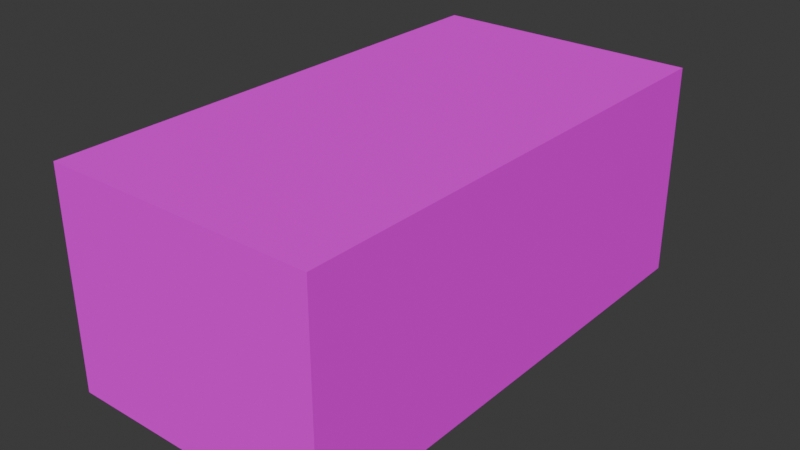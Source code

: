 # Source: start.blend  (saved by Blender 4.5.88; exported with 4.5.12 LTS)
import bpy
from mathutils import Matrix  # noqa: F401  (used for matrix-valued properties, if any)

bpy.ops.wm.read_factory_settings(use_empty=True)
scene = bpy.context.scene
scene.name = 'Scene'

# ---- collections
col_collection = bpy.data.collections.new('Collection'); scene.collection.children.link(col_collection)

# ---- images (referenced by path relative to the original .blend; pixels are not part of the script)
import os
ASSET_DIR = os.environ.get("B2B_ASSET_DIR", "")  # directory of the original .blend (textures are referenced by path, not embedded)
HERE = os.path.dirname(os.path.abspath(__file__))  # packed textures are extracted next to this script under _unpacked/

def load_image(name, relpath, width, height, colorspace="sRGB"):
    """Load a texture the original file referenced (path relative to the .blend, or extracted next to this script)."""
    p = next((c for c in (os.path.join(HERE, relpath), os.path.join(ASSET_DIR, relpath)) if relpath and os.path.exists(c)), "")
    if p:
        img = bpy.data.images.load(p, check_existing=True)
        img.name = name
    else:  # same state as the original file: an image datablock whose file is absent (Cycles renders it pink)
        img = bpy.data.images.new(name, width, height)
        img.source = "FILE"
        img.filepath = "//" + (relpath or name)
    img.colorspace_settings.name = colorspace
    return img
img_wall_png = load_image('wall.png', 'wall.png', 1024, 1024, 'sRGB')
img_door_png = load_image('door.png', 'door.png', 1024, 1024, 'sRGB')
img_ceiling_png = load_image('ceiling.png', 'ceiling.png', 1024, 1024, 'sRGB')
img_window_png = load_image('window.png', 'window.png', 1024, 1024, 'sRGB')
img_railing_png = load_image('railing.png', 'railing.png', 1024, 1024, 'sRGB')

# ---- materials (node trees are filled in below, after node groups)
mat_wall = bpy.data.materials.new('Wall')
mat_wall.use_backface_culling = True
mat_door = bpy.data.materials.new('Door')
mat_ceiling = bpy.data.materials.new('Ceiling')
mat_window = bpy.data.materials.new('Window')
mat_railing = bpy.data.materials.new('Railing')

# ---- material node trees
mat_wall.use_nodes = True; mat_wall.node_tree.nodes.clear()
_N = mat_wall.node_tree.nodes; _L = mat_wall.node_tree.links
n0 = _N.new('ShaderNodeBsdfPrincipled'); n0.name = 'Principled BSDF'; n0.location = (-200, 100)
n0.inputs[2].default_value = 1.0
n0.inputs[13].default_value = 0.0
n1 = _N.new('ShaderNodeOutputMaterial'); n1.name = 'Material Output'; n1.location = (200, 100)
n2 = _N.new('ShaderNodeTexImage'); n2.name = 'Image Texture'; n2.location = (-490, 80)
n2.image = img_wall_png
n2.interpolation = 'Closest'
_L.new(n0.outputs[0], n1.inputs[0])
_L.new(n2.outputs[0], n0.inputs[0])
n1.is_active_output = True
mat_door.use_nodes = True; mat_door.node_tree.nodes.clear()
_N = mat_door.node_tree.nodes; _L = mat_door.node_tree.links
n0 = _N.new('ShaderNodeBsdfPrincipled'); n0.name = 'Principled BSDF'; n0.location = (-200, 100)
n0.inputs[2].default_value = 1.0
n0.inputs[13].default_value = 0.0
n1 = _N.new('ShaderNodeOutputMaterial'); n1.name = 'Material Output'; n1.location = (200, 100)
n2 = _N.new('ShaderNodeTexImage'); n2.name = 'Image Texture'; n2.location = (-490, 80)
n2.image = img_door_png
n2.interpolation = 'Closest'
_L.new(n0.outputs[0], n1.inputs[0])
_L.new(n2.outputs[0], n0.inputs[0])
n1.is_active_output = True
mat_ceiling.use_nodes = True; mat_ceiling.node_tree.nodes.clear()
_N = mat_ceiling.node_tree.nodes; _L = mat_ceiling.node_tree.links
n0 = _N.new('ShaderNodeBsdfPrincipled'); n0.name = 'Principled BSDF'; n0.location = (-200, 100)
n0.inputs[2].default_value = 1.0
n0.inputs[13].default_value = 0.0
n1 = _N.new('ShaderNodeOutputMaterial'); n1.name = 'Material Output'; n1.location = (200, 100)
n2 = _N.new('ShaderNodeTexImage'); n2.name = 'Image Texture'; n2.location = (-490, 80)
n2.image = img_ceiling_png
n2.interpolation = 'Closest'
_L.new(n0.outputs[0], n1.inputs[0])
_L.new(n2.outputs[0], n0.inputs[0])
n1.is_active_output = True
mat_window.use_nodes = True; mat_window.node_tree.nodes.clear()
_N = mat_window.node_tree.nodes; _L = mat_window.node_tree.links
n0 = _N.new('ShaderNodeBsdfPrincipled'); n0.name = 'Principled BSDF'; n0.location = (-200, 100)
n0.inputs[2].default_value = 1.0
n0.inputs[13].default_value = 0.0
n1 = _N.new('ShaderNodeOutputMaterial'); n1.name = 'Material Output'; n1.location = (200, 100)
n2 = _N.new('ShaderNodeTexImage'); n2.name = 'Image Texture'; n2.location = (-490, 80)
n2.image = img_window_png
n2.interpolation = 'Closest'
_L.new(n0.outputs[0], n1.inputs[0])
_L.new(n2.outputs[0], n0.inputs[0])
n1.is_active_output = True
mat_railing.use_nodes = True; mat_railing.node_tree.nodes.clear()
_N = mat_railing.node_tree.nodes; _L = mat_railing.node_tree.links
n0 = _N.new('ShaderNodeBsdfPrincipled'); n0.name = 'Principled BSDF'; n0.location = (-200, 100)
n0.inputs[2].default_value = 1.0
n0.inputs[13].default_value = 0.0
n1 = _N.new('ShaderNodeOutputMaterial'); n1.name = 'Material Output'; n1.location = (200, 100)
n2 = _N.new('ShaderNodeTexImage'); n2.name = 'Image Texture'; n2.location = (-490, 80)
n2.image = img_railing_png
n2.interpolation = 'Closest'
_L.new(n0.outputs[0], n1.inputs[0])
_L.new(n2.outputs[0], n0.inputs[0])
n1.is_active_output = True

# ---- world
world_world = bpy.data.worlds.new('World'); scene.world = world_world
world_world.use_nodes = True; world_world.node_tree.nodes.clear()
_N = world_world.node_tree.nodes; _L = world_world.node_tree.links
n0 = _N.new('ShaderNodeOutputWorld'); n0.name = 'World Output'; n0.location = (200, 100)
n1 = _N.new('ShaderNodeBackground'); n1.name = 'Background'; n1.location = (-200, 100)
n1.inputs[0].default_value = (0.05088, 0.05088, 0.05088, 1.0)
_L.new(n1.outputs[0], n0.inputs[0])
n0.is_active_output = True
world_world.color = (0.05088, 0.05088, 0.05088)
world_world.sun_shadow_jitter_overblur = 0.0

# ---- meshes
me_plane_001 = bpy.data.meshes.new('Plane.001')
me_plane_001.from_pydata([(-1.0, -1.0, 0.0), (1.0, -1.0, 0.0), (-1.0, 1.0, 0.0), (1.0, 1.0, 0.0), (-1.0, 1.0, -4.0), (-1.0, -1.0, -4.0), (1.0, -1.0, -4.0), (1.0, 1.0, -4.0), (-1.0, -0.0002728, 0.0), (-1.0, -0.0002728, -4.0), (1.0, 0.0, 0.0), (1.0, 0.0, -4.0), (-1.0, -0.5001, 0.0), (0.0, -1.0, 0.0), (1.0, 0.5, 0.0), (0.0, 1.0, 0.0), (-1.0, -0.5001, -4.0), (0.0, -1.0, -4.0), (1.0, 0.5, -4.0), (0.0, 1.0, -4.0), (-1.0, 1.0, -2.0), (1.0, 1.0, -2.0), (1.0, -1.0, -2.0), (-1.0, -1.0, -2.0), (-1.0, 0.4999, 0.0), (-1.0, 0.4999, -4.0), (-1.0, -0.0002728, -2.0), (1.0, -0.5, 0.0), (1.0, -0.5, -4.0), (1.0, 0.0, -2.0), (1.0, -0.5, -2.0), (-1.0, 0.4999, -2.0), (-1.0, -0.5001, -2.0), (1.0, 0.5, -2.0), (0.0, -1.0, -2.0), (0.0, 1.0, -2.0), (-1.0, -0.7501, 0.0), (0.5, -1.0, 0.0), (1.0, 0.75, 0.0), (-0.5, 1.0, 0.0), (-1.0, -0.7501, -4.0), (0.5, -1.0, -4.0), (1.0, 0.75, -4.0), (-0.5, 1.0, -4.0), (-1.0, 1.0, -3.0), (1.0, 1.0, -1.0), (1.0, -1.0, -3.0), (-1.0, -1.0, -1.0), (-1.0, 0.2498, 0.0), (-1.0, 0.2498, -4.0), (-1.0, -0.0002728, -3.0), (1.0, -0.25, 0.0), (1.0, -0.25, -4.0), (1.0, 0.0, -3.0), (-1.0, -0.2502, 0.0), (-0.5, -1.0, 0.0), (1.0, 0.25, 0.0), (0.5, 1.0, 0.0), (-1.0, -0.2502, -4.0), (-0.5, -1.0, -4.0), (1.0, 0.25, -4.0), (0.5, 1.0, -4.0), (-1.0, 1.0, -1.0), (1.0, 1.0, -3.0), (1.0, -1.0, -1.0), (-1.0, -1.0, -3.0), (-1.0, 0.7499, 0.0), (-1.0, 0.7499, -4.0), (-1.0, -0.0002728, -1.0), (1.0, -0.75, 0.0), (1.0, -0.75, -4.0), (1.0, 0.0, -1.0), (1.0, -0.5, -3.0), (1.0, -0.5, -1.0), (1.0, -0.75, -2.0), (1.0, -0.25, -2.0), (-1.0, 0.4999, -3.0), (-1.0, 0.4999, -1.0), (-1.0, 0.7499, -2.0), (-1.0, 0.2498, -2.0), (-1.0, -0.5001, -3.0), (-1.0, -0.5001, -1.0), (-1.0, -0.2502, -2.0), (-1.0, -0.7501, -2.0), (1.0, 0.5, -3.0), (1.0, 0.5, -1.0), (1.0, 0.25, -2.0), (1.0, 0.75, -2.0), (0.0, -1.0, -3.0), (0.0, -1.0, -1.0), (-0.5, -1.0, -2.0), (0.5, -1.0, -2.0), (0.0, 1.0, -3.0), (0.0, 1.0, -1.0), (0.5, 1.0, -2.0), (-0.5, 1.0, -2.0), (-0.5, 1.0, -1.0), (0.5, 1.0, -1.0), (0.5, 1.0, -3.0), (0.5, -1.0, -1.0), (-0.5, -1.0, -1.0), (-0.5, -1.0, -3.0), (1.0, 0.75, -1.0), (1.0, 0.25, -1.0), (1.0, 0.25, -3.0), (-1.0, -0.7501, -1.0), (-1.0, -0.2502, -1.0), (-1.0, -0.2502, -3.0), (-1.0, 0.2498, -1.0), (-1.0, 0.7499, -1.0), (-1.0, 0.7499, -3.0), (1.0, -0.25, -1.0), (1.0, -0.75, -1.0), (1.0, -0.75, -3.0), (1.0, -0.25, -3.0), (-1.0, 0.2498, -3.0), (-1.0, -0.7501, -3.0), (1.0, 0.75, -3.0), (0.5, -1.0, -3.0), (-0.5, 1.0, -3.0)], [], [(119, 44, 4, 43), (118, 46, 6, 41), (117, 63, 7, 42), (116, 65, 5, 40), (115, 50, 9, 49), (114, 53, 11, 52), (113, 72, 28, 70), (112, 73, 30, 74), (111, 71, 29, 75), (110, 76, 25, 67), (109, 77, 31, 78), (108, 68, 26, 79), (107, 80, 16, 58), (106, 81, 32, 82), (105, 47, 23, 83), (104, 84, 18, 60), (103, 85, 33, 86), (102, 45, 21, 87), (101, 88, 17, 59), (100, 89, 34, 90), (99, 64, 22, 91), (98, 92, 19, 61), (97, 93, 35, 94), (96, 62, 20, 95), (93, 96, 95, 35), (15, 39, 96, 93), (39, 2, 62, 96), (45, 97, 94, 21), (3, 57, 97, 45), (57, 15, 93, 97), (63, 98, 61, 7), (21, 94, 98, 63), (94, 35, 92, 98), (89, 99, 91, 34), (13, 37, 99, 89), (37, 1, 64, 99), (47, 100, 90, 23), (0, 55, 100, 47), (55, 13, 89, 100), (65, 101, 59, 5), (23, 90, 101, 65), (90, 34, 88, 101), (85, 102, 87, 33), (14, 38, 102, 85), (38, 3, 45, 102), (71, 103, 86, 29), (10, 56, 103, 71), (56, 14, 85, 103), (53, 104, 60, 11), (29, 86, 104, 53), (86, 33, 84, 104), (81, 105, 83, 32), (12, 36, 105, 81), (36, 0, 47, 105), (68, 106, 82, 26), (8, 54, 106, 68), (54, 12, 81, 106), (50, 107, 58, 9), (26, 82, 107, 50), (82, 32, 80, 107), (77, 108, 79, 31), (24, 48, 108, 77), (48, 8, 68, 108), (62, 109, 78, 20), (2, 66, 109, 62), (66, 24, 77, 109), (44, 110, 67, 4), (20, 78, 110, 44), (78, 31, 76, 110), (73, 111, 75, 30), (27, 51, 111, 73), (51, 10, 71, 111), (64, 112, 74, 22), (1, 69, 112, 64), (69, 27, 73, 112), (46, 113, 70, 6), (22, 74, 113, 46), (74, 30, 72, 113), (72, 114, 52, 28), (30, 75, 114, 72), (75, 29, 53, 114), (76, 115, 49, 25), (31, 79, 115, 76), (79, 26, 50, 115), (80, 116, 40, 16), (32, 83, 116, 80), (83, 23, 65, 116), (84, 117, 42, 18), (33, 87, 117, 84), (87, 21, 63, 117), (88, 118, 41, 17), (34, 91, 118, 88), (91, 22, 46, 118), (92, 119, 43, 19), (35, 95, 119, 92), (95, 20, 44, 119)])
_uv = me_plane_001.uv_layers.new(name='UVMap')
_uv.uv.foreach_set('vector', [0.75, 0.75, 1.0, 0.75, 1.0, 1.0, 0.75, 1.0, 0.75, 0.75, 1.0, 0.75, 1.0, 1.0, 0.75, 1.0, 0.75, 0.75, 1.0, 0.75, 1.0, 1.0, 0.75, 1.0, 0.75, 0.75, 1.0, 0.75, 1.0, 1.0, 0.75, 1.0, 0.75, 0.75, 1.0, 0.75, 1.0, 1.0, 0.75, 1.0, 0.75, 0.75, 1.0, 0.75, 1.0, 1.0, 0.75, 1.0, 0.25, 0.75, 0.5, 0.75, 0.5, 1.0, 0.25, 1.0, 0.25, 0.25, 0.5, 0.25, 0.5, 0.5, 0.25, 0.5, 0.75, 0.25, 1.0, 0.25, 1.0, 0.5, 0.75, 0.5, 0.25, 0.75, 0.5, 0.75, 0.5, 1.0, 0.25, 1.0, 0.25, 0.25, 0.5, 0.25, 0.5, 0.5, 0.25, 0.5, 0.75, 0.25, 1.0, 0.25, 1.0, 0.5, 0.75, 0.5, 0.25, 0.75, 0.5, 0.75, 0.5, 1.0, 0.25, 1.0, 0.25, 0.25, 0.5, 0.25, 0.5, 0.5, 0.25, 0.5, 0.75, 0.25, 1.0, 0.25, 1.0, 0.5, 0.75, 0.5, 0.25, 0.75, 0.5, 0.75, 0.5, 1.0, 0.25, 1.0, 0.25, 0.25, 0.5, 0.25, 0.5, 0.5, 0.25, 0.5, 0.75, 0.25, 1.0, 0.25, 1.0, 0.5, 0.75, 0.5, 0.25, 0.75, 0.5, 0.75, 0.5, 1.0, 0.25, 1.0, 0.25, 0.25, 0.5, 0.25, 0.5, 0.5, 0.25, 0.5, 0.75, 0.25, 1.0, 0.25, 1.0, 0.5, 0.75, 0.5, 0.25, 0.75, 0.5, 0.75, 0.5, 1.0, 0.25, 1.0, 0.25, 0.25, 0.5, 0.25, 0.5, 0.5, 0.25, 0.5, 0.75, 0.25, 1.0, 0.25, 1.0, 0.5, 0.75, 0.5, 0.5, 0.25, 0.75, 0.25, 0.75, 0.5, 0.5, 0.5, 0.5, 0.0, 0.75, 0.0, 0.75, 0.25, 0.5, 0.25, 0.75, 0.0, 1.0, 0.0, 1.0, 0.25, 0.75, 0.25, 0.0, 0.25, 0.25, 0.25, 0.25, 0.5, 0.0, 0.5, 0.0, 0.0, 0.25, 0.0, 0.25, 0.25, 0.0, 0.25, 0.25, 0.0, 0.5, 0.0, 0.5, 0.25, 0.25, 0.25, 0.0, 0.75, 0.25, 0.75, 0.25, 1.0, 0.0, 1.0, 0.0, 0.5, 0.25, 0.5, 0.25, 0.75, 0.0, 0.75, 0.25, 0.5, 0.5, 0.5, 0.5, 0.75, 0.25, 0.75, 0.5, 0.25, 0.75, 0.25, 0.75, 0.5, 0.5, 0.5, 0.5, 0.0, 0.75, 0.0, 0.75, 0.25, 0.5, 0.25, 0.75, 0.0, 1.0, 0.0, 1.0, 0.25, 0.75, 0.25, 0.0, 0.25, 0.25, 0.25, 0.25, 0.5, 0.0, 0.5, 0.0, 0.0, 0.25, 0.0, 0.25, 0.25, 0.0, 0.25, 0.25, 0.0, 0.5, 0.0, 0.5, 0.25, 0.25, 0.25, 0.0, 0.75, 0.25, 0.75, 0.25, 1.0, 0.0, 1.0, 0.0, 0.5, 0.25, 0.5, 0.25, 0.75, 0.0, 0.75, 0.25, 0.5, 0.5, 0.5, 0.5, 0.75, 0.25, 0.75, 0.5, 0.25, 0.75, 0.25, 0.75, 0.5, 0.5, 0.5, 0.5, 0.0, 0.75, 0.0, 0.75, 0.25, 0.5, 0.25, 0.75, 0.0, 1.0, 0.0, 1.0, 0.25, 0.75, 0.25, 0.0, 0.25, 0.25, 0.25, 0.25, 0.5, 0.0, 0.5, 0.0, 0.0, 0.25, 0.0, 0.25, 0.25, 0.0, 0.25, 0.25, 0.0, 0.5, 0.0, 0.5, 0.25, 0.25, 0.25, 0.0, 0.75, 0.25, 0.75, 0.25, 1.0, 0.0, 1.0, 0.0, 0.5, 0.25, 0.5, 0.25, 0.75, 0.0, 0.75, 0.25, 0.5, 0.5, 0.5, 0.5, 0.75, 0.25, 0.75, 0.5, 0.25, 0.75, 0.25, 0.75, 0.5, 0.5, 0.5, 0.5, 0.0, 0.75, 0.0, 0.75, 0.25, 0.5, 0.25, 0.75, 0.0, 1.0, 0.0, 1.0, 0.25, 0.75, 0.25, 0.0, 0.25, 0.25, 0.25, 0.25, 0.5, 0.0, 0.5, 0.0, 0.0, 0.25, 0.0, 0.25, 0.25, 0.0, 0.25, 0.25, 0.0, 0.5, 0.0, 0.5, 0.25, 0.25, 0.25, 0.0, 0.75, 0.25, 0.75, 0.25, 1.0, 0.0, 1.0, 0.0, 0.5, 0.25, 0.5, 0.25, 0.75, 0.0, 0.75, 0.25, 0.5, 0.5, 0.5, 0.5, 0.75, 0.25, 0.75, 0.5, 0.25, 0.75, 0.25, 0.75, 0.5, 0.5, 0.5, 0.5, 0.0, 0.75, 0.0, 0.75, 0.25, 0.5, 0.25, 0.75, 0.0, 1.0, 0.0, 1.0, 0.25, 0.75, 0.25, 0.0, 0.25, 0.25, 0.25, 0.25, 0.5, 0.0, 0.5, 0.0, 0.0, 0.25, 0.0, 0.25, 0.25, 0.0, 0.25, 0.25, 0.0, 0.5, 0.0, 0.5, 0.25, 0.25, 0.25, 0.0, 0.75, 0.25, 0.75, 0.25, 1.0, 0.0, 1.0, 0.0, 0.5, 0.25, 0.5, 0.25, 0.75, 0.0, 0.75, 0.25, 0.5, 0.5, 0.5, 0.5, 0.75, 0.25, 0.75, 0.5, 0.25, 0.75, 0.25, 0.75, 0.5, 0.5, 0.5, 0.5, 0.0, 0.75, 0.0, 0.75, 0.25, 0.5, 0.25, 0.75, 0.0, 1.0, 0.0, 1.0, 0.25, 0.75, 0.25, 0.0, 0.25, 0.25, 0.25, 0.25, 0.5, 0.0, 0.5, 0.0, 0.0, 0.25, 0.0, 0.25, 0.25, 0.0, 0.25, 0.25, 0.0, 0.5, 0.0, 0.5, 0.25, 0.25, 0.25, 0.0, 0.75, 0.25, 0.75, 0.25, 1.0, 0.0, 1.0, 0.0, 0.5, 0.25, 0.5, 0.25, 0.75, 0.0, 0.75, 0.25, 0.5, 0.5, 0.5, 0.5, 0.75, 0.25, 0.75, 0.5, 0.75, 0.75, 0.75, 0.75, 1.0, 0.5, 1.0, 0.5, 0.5, 0.75, 0.5, 0.75, 0.75, 0.5, 0.75, 0.75, 0.5, 1.0, 0.5, 1.0, 0.75, 0.75, 0.75, 0.5, 0.75, 0.75, 0.75, 0.75, 1.0, 0.5, 1.0, 0.5, 0.5, 0.75, 0.5, 0.75, 0.75, 0.5, 0.75, 0.75, 0.5, 1.0, 0.5, 1.0, 0.75, 0.75, 0.75, 0.5, 0.75, 0.75, 0.75, 0.75, 1.0, 0.5, 1.0, 0.5, 0.5, 0.75, 0.5, 0.75, 0.75, 0.5, 0.75, 0.75, 0.5, 1.0, 0.5, 1.0, 0.75, 0.75, 0.75, 0.5, 0.75, 0.75, 0.75, 0.75, 1.0, 0.5, 1.0, 0.5, 0.5, 0.75, 0.5, 0.75, 0.75, 0.5, 0.75, 0.75, 0.5, 1.0, 0.5, 1.0, 0.75, 0.75, 0.75, 0.5, 0.75, 0.75, 0.75, 0.75, 1.0, 0.5, 1.0, 0.5, 0.5, 0.75, 0.5, 0.75, 0.75, 0.5, 0.75, 0.75, 0.5, 1.0, 0.5, 1.0, 0.75, 0.75, 0.75, 0.5, 0.75, 0.75, 0.75, 0.75, 1.0, 0.5, 1.0, 0.5, 0.5, 0.75, 0.5, 0.75, 0.75, 0.5, 0.75, 0.75, 0.5, 1.0, 0.5, 1.0, 0.75, 0.75, 0.75])
me_plane_001.materials.append(mat_wall)
me_plane_001.update()
me_cube = bpy.data.meshes.new('Cube')
me_cube.from_pydata([(-1.0, -1.0, -1.0), (-1.0, -1.0, 1.0), (-1.0, 1.0, -1.0), (-1.0, 1.0, 1.0), (1.0, -1.0, -1.0), (1.0, -1.0, 1.0), (1.0, 1.0, -1.0), (1.0, 1.0, 1.0), (-1.0, -1.0, 0.0), (-1.0, 1.0, 0.0), (1.0, 1.0, 0.0), (1.0, -1.0, 0.0), (1.0, 1.0, -0.5), (1.0, 0.0, -1.0), (1.0, 0.0, 1.0), (1.0, -1.0, -0.5), (1.0, 1.0, 0.5), (1.0, -1.0, 0.5), (1.0, 0.0, 0.0), (1.0, 0.0, -0.5), (1.0, 0.0, 0.5)], [], [(9, 3, 7, 16, 10), (20, 14, 5, 17), (11, 17, 5, 1, 8), (7, 3, 1, 5, 14), (4, 15, 11, 8, 0), (19, 18, 11, 15), (2, 9, 10, 12, 6), (13, 19, 15, 4), (6, 12, 19, 13), (12, 10, 18, 19), (18, 20, 17, 11), (10, 16, 20, 18), (16, 7, 14, 20)])
_uv = me_cube.uv_layers.new(name='UVMap')
_uv.uv.foreach_set('vector', [1.0, 0.5, 1.0, 1.0, 0.9375, 1.0, 0.9375, 0.75, 0.9375, 0.5, 0.5, 0.75, 0.5, 1.0, 0.0, 1.0, 1.49e-08, 0.75, 1.0, 0.5, 1.0, 0.75, 1.0, 1.0, 0.9375, 1.0, 0.9375, 0.5, 0.0, 0.9969, 0.0, 0.9719, 1.0, 0.9719, 1.0, 0.9969, 0.5, 0.9969, 1.0, 0.0, 1.0, 0.25, 1.0, 0.5, 0.9375, 0.5, 0.9375, 0.0, 0.5, 0.25, 0.5, 0.5, 2.98e-08, 0.5, 4.47e-08, 0.25, 1.0, 0.0, 1.0, 0.5, 0.9375, 0.5, 0.9375, 0.25, 0.9375, 0.0, 0.5, -1.192e-07, 0.5, 0.25, 4.47e-08, 0.25, 5.96e-08, 0.0, 1.0, -2.384e-07, 1.0, 0.25, 0.5, 0.25, 0.5, -1.192e-07, 1.0, 0.25, 1.0, 0.5, 0.5, 0.5, 0.5, 0.25, 0.5, 0.5, 0.5, 0.75, 1.49e-08, 0.75, 2.98e-08, 0.5, 1.0, 0.5, 1.0, 0.75, 0.5, 0.75, 0.5, 0.5, 1.0, 0.75, 1.0, 1.0, 0.5, 1.0, 0.5, 0.75])
me_cube.materials.append(mat_door)
me_cube.update()
me_plane_002 = bpy.data.meshes.new('Plane.002')
me_plane_002.from_pydata([(-1.0, -1.0, 0.0), (1.0, -1.0, 0.0), (-1.0, 1.0, 0.0), (1.0, 1.0, 0.0), (-1.0, -0.0002728, 0.0), (1.0, 0.0, 0.0), (1.0, -0.5, 0.0), (0.0, -0.0001364, 0.0), (-1.0, -0.5001, 0.0), (0.0, -1.0, 0.0), (-1.0, 0.4999, 0.0), (1.0, 0.5, 0.0), (0.0, 1.0, 0.0), (0.0, 0.4999, 0.0), (0.0, -0.5001, 0.0), (1.0, -0.25, 0.0), (-0.5, -0.0002046, 0.0), (-1.0, -0.7501, 0.0), (0.5, -1.0, 0.0), (-1.0, 0.2498, 0.0), (1.0, 0.75, 0.0), (-0.5, 1.0, 0.0), (1.0, -0.75, 0.0), (0.5, -6.821e-05, 0.0), (-1.0, -0.2502, 0.0), (-0.5, -1.0, 0.0), (-1.0, 0.7499, 0.0), (1.0, 0.25, 0.0), (0.5, 1.0, 0.0), (0.0, 0.2499, 0.0), (0.0, 0.75, 0.0), (-0.5, 0.4999, 0.0), (0.5, 0.5, 0.0), (0.0, -0.2501, 0.0), (0.0, -0.75, 0.0), (0.5, -0.5, 0.0), (-0.5, -0.5001, 0.0), (-0.5, -0.7501, 0.0), (0.5, -0.75, 0.0), (0.5, -0.2501, 0.0), (0.5, 0.75, 0.0), (-0.5, 0.7499, 0.0), (-0.5, 0.2498, 0.0), (0.5, 0.2499, 0.0), (-0.5, -0.2502, 0.0)], [], [(44, 24, 4, 16), (43, 27, 5, 23), (42, 29, 7, 16), (41, 30, 13, 31), (40, 20, 11, 32), (39, 33, 7, 23), (38, 34, 14, 35), (37, 17, 8, 36), (34, 37, 36, 14), (9, 25, 37, 34), (25, 0, 17, 37), (22, 38, 35, 6), (1, 18, 38, 22), (18, 9, 34, 38), (15, 39, 23, 5), (6, 35, 39, 15), (35, 14, 33, 39), (30, 40, 32, 13), (12, 28, 40, 30), (28, 3, 20, 40), (26, 41, 31, 10), (2, 21, 41, 26), (21, 12, 30, 41), (19, 42, 16, 4), (10, 31, 42, 19), (31, 13, 29, 42), (29, 43, 23, 7), (13, 32, 43, 29), (32, 11, 27, 43), (33, 44, 16, 7), (14, 36, 44, 33), (36, 8, 24, 44)])
_uv = me_plane_002.uv_layers.new(name='UVMap')
_uv.uv.foreach_set('vector', [0.5, 0.5, 0.4999, 1.49e-08, 0.9998, 2.98e-08, 0.9999, 0.5, 0.5, 0.5, 0.4999, 1.49e-08, 0.9998, 2.98e-08, 0.9999, 0.5, 0.5, 0.5, 0.4999, 1.49e-08, 0.9998, 2.98e-08, 0.9999, 0.5, 0.5, 0.5, 0.4999, 1.49e-08, 0.9998, 2.98e-08, 0.9999, 0.5, 0.5, 0.5, 0.4999, 1.49e-08, 0.9998, 2.98e-08, 0.9999, 0.5, 0.5, 0.5, 0.4999, 1.49e-08, 0.9998, 2.98e-08, 0.9999, 0.5, 0.5, 0.5, 0.4999, 1.49e-08, 0.9998, 2.98e-08, 0.9999, 0.5, 0.5, 0.5, 0.4999, 1.49e-08, 0.9998, 2.98e-08, 0.9999, 0.5, 0.5, 1.0, 0.5, 0.5, 0.9999, 0.5, 1.0, 1.0, 3.403e-05, 1.0, 3.409e-05, 0.5, 0.5, 0.5, 0.5, 1.0, 3.409e-05, 0.5, 3.415e-05, 0.0, 0.4999, 1.49e-08, 0.5, 0.5, 0.5, 1.0, 0.5, 0.5, 0.9999, 0.5, 1.0, 1.0, 3.403e-05, 1.0, 3.409e-05, 0.5, 0.5, 0.5, 0.5, 1.0, 3.409e-05, 0.5, 3.415e-05, 0.0, 0.4999, 1.49e-08, 0.5, 0.5, 0.5, 1.0, 0.5, 0.5, 0.9999, 0.5, 1.0, 1.0, 3.403e-05, 1.0, 3.409e-05, 0.5, 0.5, 0.5, 0.5, 1.0, 3.409e-05, 0.5, 3.415e-05, 0.0, 0.4999, 1.49e-08, 0.5, 0.5, 0.5, 1.0, 0.5, 0.5, 0.9999, 0.5, 1.0, 1.0, 3.403e-05, 1.0, 3.409e-05, 0.5, 0.5, 0.5, 0.5, 1.0, 3.409e-05, 0.5, 3.415e-05, 0.0, 0.4999, 1.49e-08, 0.5, 0.5, 0.5, 1.0, 0.5, 0.5, 0.9999, 0.5, 1.0, 1.0, 3.403e-05, 1.0, 3.409e-05, 0.5, 0.5, 0.5, 0.5, 1.0, 3.409e-05, 0.5, 3.415e-05, 0.0, 0.4999, 1.49e-08, 0.5, 0.5, 0.5, 1.0, 0.5, 0.5, 0.9999, 0.5, 1.0, 1.0, 3.403e-05, 1.0, 3.409e-05, 0.5, 0.5, 0.5, 0.5, 1.0, 3.409e-05, 0.5, 3.415e-05, 0.0, 0.4999, 1.49e-08, 0.5, 0.5, 0.5, 1.0, 0.5, 0.5, 0.9999, 0.5, 1.0, 1.0, 3.403e-05, 1.0, 3.409e-05, 0.5, 0.5, 0.5, 0.5, 1.0, 3.409e-05, 0.5, 3.415e-05, 0.0, 0.4999, 1.49e-08, 0.5, 0.5, 0.5, 1.0, 0.5, 0.5, 0.9999, 0.5, 1.0, 1.0, 3.403e-05, 1.0, 3.409e-05, 0.5, 0.5, 0.5, 0.5, 1.0, 3.409e-05, 0.5, 3.415e-05, 0.0, 0.4999, 1.49e-08, 0.5, 0.5])
me_plane_002.materials.append(mat_ceiling)
me_plane_002.update()
me_cube_001 = bpy.data.meshes.new('Cube.001')
me_cube_001.from_pydata([(-1.0, -1.0, -1.0), (-1.0, -1.0, 1.0), (-1.0, 1.0, -1.0), (-1.0, 1.0, 1.0), (1.0, -1.0, -1.0), (1.0, -1.0, 1.0), (1.0, 1.0, -1.0), (1.0, 1.0, 1.0), (0.0, 1.0, -1.0), (0.0, 1.0, 1.0), (0.0, -1.0, -1.0), (0.0, -1.0, 1.0), (-1.0, 1.0, 0.0), (-0.5, 1.0, -1.0), (0.5, 1.0, 1.0), (1.0, 1.0, 0.0), (0.5, 1.0, -1.0), (-0.5, 1.0, 1.0), (0.0, 1.0, 0.0), (-0.5, 1.0, 0.0), (0.5, 1.0, 0.0)], [], [(0, 1, 3, 12, 2), (20, 14, 7, 15), (6, 15, 7, 5, 4), (8, 16, 6, 4, 10), (9, 17, 3, 1, 11), (7, 14, 9, 11, 5), (2, 13, 8, 10, 0), (19, 17, 9, 18), (13, 19, 18, 8), (2, 12, 19, 13), (12, 3, 17, 19), (16, 20, 15, 6), (8, 18, 20, 16), (18, 9, 14, 20)])
_uv = me_cube_001.uv_layers.new(name='UVMap')
_uv.uv.foreach_set('vector', [0.9101, 1.0, 0.9101, 0.5, 0.9101, -5.96e-08, 1.001, -5.96e-08, 1.001, 1.0, 1.0, 2.98e-08, 1.0, 1.0, 1.192e-07, 1.0, 0.0, 0.0, 0.9101, 1.0, 0.9101, 0.5, 0.9101, -5.96e-08, 1.001, -5.96e-08, 1.001, 1.0, 0.9101, 1.0, 0.9101, 0.5, 0.9101, -5.96e-08, 1.001, -5.96e-08, 1.001, 1.0, 0.9101, 1.0, 0.9101, 0.5, 0.9101, -5.96e-08, 1.001, -5.96e-08, 1.001, 1.0, 0.9101, 1.0, 0.9101, 0.5, 0.9101, -5.96e-08, 1.001, -5.96e-08, 1.001, 1.0, 0.9101, 1.0, 0.9101, 0.5, 0.9101, -5.96e-08, 1.001, -5.96e-08, 1.001, 1.0, 1.0, 2.98e-08, 1.0, 1.0, 1.192e-07, 1.0, 0.0, 0.0, 1.0, 2.98e-08, 1.0, 1.0, 1.192e-07, 1.0, 0.0, 0.0, 1.0, 2.98e-08, 1.0, 1.0, 1.192e-07, 1.0, 0.0, 0.0, 1.0, 2.98e-08, 1.0, 1.0, 1.192e-07, 1.0, 0.0, 0.0, 1.0, 2.98e-08, 1.0, 1.0, 1.192e-07, 1.0, 0.0, 0.0, 1.0, 2.98e-08, 1.0, 1.0, 1.192e-07, 1.0, 0.0, 0.0, 1.0, 2.98e-08, 1.0, 1.0, 1.192e-07, 1.0, 0.0, 0.0])
me_cube_001.materials.append(mat_window)
me_cube_001.update()
me_cylinder = bpy.data.meshes.new('Cylinder')
me_cylinder.from_pydata([(0.0, 0.025, -0.45), (0.0, 0.025, 0.45), (0.02165, 0.0125, -0.45), (0.02165, 0.0125, 0.45), (0.02165, -0.0125, -0.45), (0.02165, -0.0125, 0.45), (0.0, -0.025, -0.45), (0.0, -0.025, 0.45), (-0.02165, -0.0125, -0.45), (-0.02165, -0.0125, 0.45), (-0.02165, 0.0125, -0.45), (-0.02165, 0.0125, 0.45), (1.2, 0.025, -0.45), (1.2, 0.025, 0.45), (1.222, 0.0125, -0.45), (1.222, 0.0125, 0.45), (1.222, -0.0125, -0.45), (1.222, -0.0125, 0.45), (1.2, -0.025, -0.45), (1.2, -0.025, 0.45), (1.178, -0.0125, -0.45), (1.178, -0.0125, 0.45), (1.178, 0.0125, -0.45), (1.178, 0.0125, 0.45), (-1.2, 0.025, -0.45), (-1.2, 0.025, 0.45), (-1.178, 0.0125, -0.45), (-1.178, 0.0125, 0.45), (-1.178, -0.0125, -0.45), (-1.178, -0.0125, 0.45), (-1.2, -0.025, -0.45), (-1.2, -0.025, 0.45), (-1.222, -0.0125, -0.45), (-1.222, -0.0125, 0.45), (-1.222, 0.0125, -0.45), (-1.222, 0.0125, 0.45), (-1.2, 0.025, 0.45), (1.2, 0.025, 0.45), (-1.2, 0.0125, 0.4283), (1.2, 0.0125, 0.4283), (-1.2, -0.0125, 0.4283), (1.2, -0.0125, 0.4283), (-1.2, -0.025, 0.45), (1.2, -0.025, 0.45), (-1.2, -0.0125, 0.4717), (1.2, -0.0125, 0.4717), (-1.2, 0.0125, 0.4717), (1.2, 0.0125, 0.4717), (-1.2, 0.025, 5.245e-08), (1.2, 0.025, -5.245e-08), (-1.2, 0.0125, -0.02165), (1.2, 0.0125, -0.02165), (-1.2, -0.0125, -0.02165), (1.2, -0.0125, -0.02165), (-1.2, -0.025, 5.245e-08), (1.2, -0.025, -5.245e-08), (-1.2, -0.0125, 0.02165), (1.2, -0.0125, 0.02165), (-1.2, 0.0125, 0.02165), (1.2, 0.0125, 0.02165), (0.0, 0.025, 0.45), (0.0, 0.0125, 0.4283), (0.0, -0.0125, 0.4283), (0.0, -0.025, 0.45), (0.0, -0.0125, 0.4717), (0.0, 0.0125, 0.4717), (0.0, 0.025, 0.0), (0.0, 0.0125, -0.02165), (0.0, -0.0125, -0.02165), (0.0, -0.025, 0.0), (0.0, -0.0125, 0.02165), (0.0, 0.0125, 0.02165), (1.2, 0.025, 0.0), (1.222, 0.0125, 0.0), (1.222, -0.0125, 0.0), (1.2, -0.025, 0.0), (1.178, -0.0125, 0.0), (1.178, 0.0125, 0.0), (0.0, 0.025, 0.0), (0.02165, 0.0125, 0.0), (0.02165, -0.0125, 0.0), (0.0, -0.025, 0.0), (-0.02165, -0.0125, 0.0), (-0.02165, 0.0125, 0.0), (-1.2, 0.025, 0.0), (-1.178, 0.0125, 0.0), (-1.178, -0.0125, 0.0), (-1.2, -0.025, 0.0), (-1.222, -0.0125, 0.0), (-1.222, 0.0125, 0.0), (0.6, 0.025, 0.45), (0.6, 0.0125, 0.4283), (0.6, -0.0125, 0.4283), (0.6, -0.025, 0.45), (0.6, -0.0125, 0.4717), (0.6, 0.0125, 0.4717), (0.6, 0.025, -2.623e-08), (0.6, 0.0125, -0.02165), (0.6, -0.0125, -0.02165), (0.6, -0.025, -2.623e-08), (0.6, -0.0125, 0.02165), (0.6, 0.0125, 0.02165), (-0.6, 0.0125, 0.4283), (-0.6, -0.0125, 0.4283), (-0.6, -0.025, 0.45), (-0.6, -0.0125, 0.4717), (-0.6, 0.0125, 0.4717), (-0.6, 0.025, 0.45), (-0.6, 0.0125, -0.02165), (-0.6, -0.0125, -0.02165), (-0.6, -0.025, 2.623e-08), (-0.6, -0.0125, 0.02165), (-0.6, 0.0125, 0.02165), (-0.6, 0.025, 2.623e-08), (0.9, 0.025, 0.45), (0.9, 0.0125, 0.4283), (0.9, -0.0125, 0.4283), (0.9, -0.025, 0.45), (0.9, -0.0125, 0.4717), (0.9, 0.0125, 0.4717), (0.9, 0.025, -3.934e-08), (0.9, 0.0125, -0.02165), (0.9, -0.0125, -0.02165), (0.9, -0.025, -3.934e-08), (0.9, -0.0125, 0.02165), (0.9, 0.0125, 0.02165), (0.3, 0.0125, 0.4283), (0.3, -0.0125, 0.4283), (0.3, -0.025, 0.45), (0.3, -0.0125, 0.4717), (0.3, 0.0125, 0.4717), (0.3, 0.025, 0.45), (0.3, 0.0125, -0.02165), (0.3, -0.0125, -0.02165), (0.3, -0.025, -1.311e-08), (0.3, -0.0125, 0.02165), (0.3, 0.0125, 0.02165), (0.3, 0.025, -1.311e-08), (-0.3, 0.025, 0.45), (-0.3, 0.0125, 0.4283), (-0.3, -0.0125, 0.4283), (-0.3, -0.025, 0.45), (-0.3, -0.0125, 0.4717), (-0.3, 0.0125, 0.4717), (-0.3, 0.025, 1.311e-08), (-0.3, 0.0125, -0.02165), (-0.3, -0.0125, -0.02165), (-0.3, -0.025, 1.311e-08), (-0.3, -0.0125, 0.02165), (-0.3, 0.0125, 0.02165), (-0.9, 0.0125, -0.02165), (-0.9, -0.0125, -0.02165), (-0.9, -0.025, 3.934e-08), (-0.9, -0.0125, 0.02165), (-0.9, 0.0125, 0.02165), (-0.9, 0.025, 3.934e-08), (-0.9, 0.0125, 0.4283), (-0.9, -0.0125, 0.4283), (-0.9, -0.025, 0.45), (-0.9, -0.0125, 0.4717), (-0.9, 0.0125, 0.4717), (-0.9, 0.025, 0.45)], [], [(78, 1, 3, 79), (79, 3, 5, 80), (80, 5, 7, 81), (81, 7, 9, 82), (3, 1, 11, 9, 7, 5), (82, 9, 11, 83), (83, 11, 1, 78), (0, 2, 4, 6, 8, 10), (72, 13, 15, 73), (73, 15, 17, 74), (74, 17, 19, 75), (75, 19, 21, 76), (15, 13, 23, 21, 19, 17), (76, 21, 23, 77), (77, 23, 13, 72), (12, 14, 16, 18, 20, 22), (84, 25, 27, 85), (85, 27, 29, 86), (86, 29, 31, 87), (87, 31, 33, 88), (27, 25, 35, 33, 31, 29), (88, 33, 35, 89), (89, 35, 25, 84), (24, 26, 28, 30, 32, 34), (114, 37, 39, 115), (115, 39, 41, 116), (116, 41, 43, 117), (117, 43, 45, 118), (39, 37, 47, 45, 43, 41), (118, 45, 47, 119), (119, 47, 37, 114), (36, 38, 40, 42, 44, 46), (120, 49, 51, 121), (121, 51, 53, 122), (122, 53, 55, 123), (123, 55, 57, 124), (51, 49, 59, 57, 55, 53), (124, 57, 59, 125), (125, 59, 49, 120), (48, 50, 52, 54, 56, 58), (143, 65, 60, 138), (142, 64, 65, 143), (141, 63, 64, 142), (140, 62, 63, 141), (139, 61, 62, 140), (138, 60, 61, 139), (149, 71, 66, 144), (148, 70, 71, 149), (147, 69, 70, 148), (146, 68, 69, 147), (145, 67, 68, 146), (144, 66, 67, 145), (22, 77, 72, 12), (20, 76, 77, 22), (18, 75, 76, 20), (16, 74, 75, 18), (14, 73, 74, 16), (12, 72, 73, 14), (10, 83, 78, 0), (8, 82, 83, 10), (6, 81, 82, 8), (4, 80, 81, 6), (2, 79, 80, 4), (0, 78, 79, 2), (34, 89, 84, 24), (32, 88, 89, 34), (30, 87, 88, 32), (28, 86, 87, 30), (26, 85, 86, 28), (24, 84, 85, 26), (130, 95, 90, 131), (129, 94, 95, 130), (128, 93, 94, 129), (127, 92, 93, 128), (126, 91, 92, 127), (131, 90, 91, 126), (136, 101, 96, 137), (135, 100, 101, 136), (134, 99, 100, 135), (133, 98, 99, 134), (132, 97, 98, 133), (137, 96, 97, 132), (161, 107, 102, 156), (156, 102, 103, 157), (157, 103, 104, 158), (158, 104, 105, 159), (159, 105, 106, 160), (160, 106, 107, 161), (155, 113, 108, 150), (150, 108, 109, 151), (151, 109, 110, 152), (152, 110, 111, 153), (153, 111, 112, 154), (154, 112, 113, 155), (95, 119, 114, 90), (94, 118, 119, 95), (93, 117, 118, 94), (92, 116, 117, 93), (91, 115, 116, 92), (90, 114, 115, 91), (101, 125, 120, 96), (100, 124, 125, 101), (99, 123, 124, 100), (98, 122, 123, 99), (97, 121, 122, 98), (96, 120, 121, 97), (60, 131, 126, 61), (61, 126, 127, 62), (62, 127, 128, 63), (63, 128, 129, 64), (64, 129, 130, 65), (65, 130, 131, 60), (66, 137, 132, 67), (67, 132, 133, 68), (68, 133, 134, 69), (69, 134, 135, 70), (70, 135, 136, 71), (71, 136, 137, 66), (107, 138, 139, 102), (102, 139, 140, 103), (103, 140, 141, 104), (104, 141, 142, 105), (105, 142, 143, 106), (106, 143, 138, 107), (113, 144, 145, 108), (108, 145, 146, 109), (109, 146, 147, 110), (110, 147, 148, 111), (111, 148, 149, 112), (112, 149, 144, 113), (58, 154, 155, 48), (56, 153, 154, 58), (54, 152, 153, 56), (52, 151, 152, 54), (50, 150, 151, 52), (48, 155, 150, 50), (46, 160, 161, 36), (44, 159, 160, 46), (42, 158, 159, 44), (40, 157, 158, 42), (38, 156, 157, 40), (36, 161, 156, 38)])
_uv = me_cylinder.uv_layers.new(name='UVMap')
_uv.uv.foreach_set('vector', [0.2083, 0.5, 0.2083, 1.0, -4.371e-07, 1.0, -2.186e-07, 0.5, 0.7292, 0.5, 0.7292, 1.0, 0.5208, 1.0, 0.5208, 0.5, 0.4792, 0.5, 0.4792, 1.0, 0.2708, 1.0, 0.2708, 0.5, 0.2083, 0.5, 0.2083, 1.0, -4.371e-07, 1.0, -2.186e-07, 0.5, 0.4578, 0.37, 0.25, 0.49, 0.04215, 0.37, 0.04215, 0.13, 0.25, 0.01, 0.4578, 0.13, 0.7292, 0.5, 0.7292, 1.0, 0.5208, 1.0, 0.5208, 0.5, 0.4792, 0.5, 0.4792, 1.0, 0.2708, 1.0, 0.2708, 0.5, 0.75, 0.49, 0.9578, 0.37, 0.9578, 0.13, 0.75, 0.01, 0.5422, 0.13, 0.5422, 0.37, 0.2083, 0.5, 0.2083, 1.0, -4.371e-07, 1.0, -2.186e-07, 0.5, 0.7292, 0.5, 0.7292, 1.0, 0.5208, 1.0, 0.5208, 0.5, 0.4792, 0.5, 0.4792, 1.0, 0.2708, 1.0, 0.2708, 0.5, 0.2083, 0.5, 0.2083, 1.0, -4.371e-07, 1.0, -2.186e-07, 0.5, 0.4578, 0.37, 0.25, 0.49, 0.04215, 0.37, 0.04215, 0.13, 0.25, 0.01, 0.4578, 0.13, 0.7292, 0.5, 0.7292, 1.0, 0.5208, 1.0, 0.5208, 0.5, 0.4792, 0.5, 0.4792, 1.0, 0.2708, 1.0, 0.2708, 0.5, 0.75, 0.49, 0.9578, 0.37, 0.9578, 0.13, 0.75, 0.01, 0.5422, 0.13, 0.5422, 0.37, 0.2083, 0.5, 0.2083, 1.0, -4.371e-07, 1.0, -2.186e-07, 0.5, 0.7292, 0.5, 0.7292, 1.0, 0.5208, 1.0, 0.5208, 0.5, 0.4792, 0.5, 0.4792, 1.0, 0.2708, 1.0, 0.2708, 0.5, 0.2083, 0.5, 0.2083, 1.0, -4.371e-07, 1.0, -2.186e-07, 0.5, 0.4578, 0.37, 0.25, 0.49, 0.04215, 0.37, 0.04215, 0.13, 0.25, 0.01, 0.4578, 0.13, 0.7292, 0.5, 0.7292, 1.0, 0.5208, 1.0, 0.5208, 0.5, 0.4792, 0.5, 0.4792, 1.0, 0.2708, 1.0, 0.2708, 0.5, 0.75, 0.49, 0.9578, 0.37, 0.9578, 0.13, 0.75, 0.01, 0.5422, 0.13, 0.5422, 0.37, 0.7292, 0.75, 0.7292, 1.0, 0.5208, 1.0, 0.5208, 0.75, 0.4792, 0.75, 0.4792, 1.0, 0.2708, 1.0, 0.2708, 0.75, 0.2083, 0.75, 0.2083, 1.0, -4.371e-07, 1.0, -3.278e-07, 0.75, 0.7292, 0.75, 0.7292, 1.0, 0.5208, 1.0, 0.5208, 0.75, 0.4578, 0.37, 0.25, 0.49, 0.04215, 0.37, 0.04215, 0.13, 0.25, 0.01, 0.4578, 0.13, 0.4792, 0.75, 0.4792, 1.0, 0.2708, 1.0, 0.2708, 0.75, 0.2083, 0.75, 0.2083, 1.0, -4.371e-07, 1.0, -3.278e-07, 0.75, 0.75, 0.49, 0.9578, 0.37, 0.9578, 0.13, 0.75, 0.01, 0.5422, 0.13, 0.5422, 0.37, 0.7292, 0.75, 0.7292, 1.0, 0.5208, 1.0, 0.5208, 0.75, 0.4792, 0.75, 0.4792, 1.0, 0.2708, 1.0, 0.2708, 0.75, 0.2083, 0.75, 0.2083, 1.0, -4.371e-07, 1.0, -3.278e-07, 0.75, 0.7292, 0.75, 0.7292, 1.0, 0.5208, 1.0, 0.5208, 0.75, 0.4578, 0.37, 0.25, 0.49, 0.04215, 0.37, 0.04215, 0.13, 0.25, 0.01, 0.4578, 0.13, 0.4792, 0.75, 0.4792, 1.0, 0.2708, 1.0, 0.2708, 0.75, 0.2083, 0.75, 0.2083, 1.0, -4.371e-07, 1.0, -3.278e-07, 0.75, 0.75, 0.49, 0.9578, 0.37, 0.9578, 0.13, 0.75, 0.01, 0.5422, 0.13, 0.5422, 0.37, 0.2083, 0.75, 0.2083, 1.0, -4.371e-07, 1.0, -3.278e-07, 0.75, 0.4792, 0.75, 0.4792, 1.0, 0.2708, 1.0, 0.2708, 0.75, 0.7292, 0.75, 0.7292, 1.0, 0.5208, 1.0, 0.5208, 0.75, 0.2083, 0.75, 0.2083, 1.0, -4.371e-07, 1.0, -3.278e-07, 0.75, 0.4792, 0.75, 0.4792, 1.0, 0.2708, 1.0, 0.2708, 0.75, 0.7292, 0.75, 0.7292, 1.0, 0.5208, 1.0, 0.5208, 0.75, 0.2083, 0.75, 0.2083, 1.0, -4.371e-07, 1.0, -3.278e-07, 0.75, 0.4792, 0.75, 0.4792, 1.0, 0.2708, 1.0, 0.2708, 0.75, 0.7292, 0.75, 0.7292, 1.0, 0.5208, 1.0, 0.5208, 0.75, 0.2083, 0.75, 0.2083, 1.0, -4.371e-07, 1.0, -3.278e-07, 0.75, 0.4792, 0.75, 0.4792, 1.0, 0.2708, 1.0, 0.2708, 0.75, 0.7292, 0.75, 0.7292, 1.0, 0.5208, 1.0, 0.5208, 0.75, 0.4792, -7.864e-10, 0.4792, 0.5, 0.2708, 0.5, 0.2708, 1.207e-10, 0.7292, 3.855e-08, 0.7292, 0.5, 0.5208, 0.5, 0.5208, 3.974e-08, 0.2083, 1.457e-08, 0.2083, 0.5, -2.186e-07, 0.5, -7.057e-15, 1.614e-08, 0.4792, -7.864e-10, 0.4792, 0.5, 0.2708, 0.5, 0.2708, 1.207e-10, 0.7292, 3.855e-08, 0.7292, 0.5, 0.5208, 0.5, 0.5208, 3.974e-08, 0.2083, 1.457e-08, 0.2083, 0.5, -2.186e-07, 0.5, -7.057e-15, 1.614e-08, 0.4792, -7.864e-10, 0.4792, 0.5, 0.2708, 0.5, 0.2708, 1.207e-10, 0.7292, 3.855e-08, 0.7292, 0.5, 0.5208, 0.5, 0.5208, 3.974e-08, 0.2083, 1.457e-08, 0.2083, 0.5, -2.186e-07, 0.5, -7.057e-15, 1.614e-08, 0.4792, -7.864e-10, 0.4792, 0.5, 0.2708, 0.5, 0.2708, 1.207e-10, 0.7292, 3.855e-08, 0.7292, 0.5, 0.5208, 0.5, 0.5208, 3.974e-08, 0.2083, 1.457e-08, 0.2083, 0.5, -2.186e-07, 0.5, -7.057e-15, 1.614e-08, 0.4792, -7.864e-10, 0.4792, 0.5, 0.2708, 0.5, 0.2708, 1.207e-10, 0.7292, 3.855e-08, 0.7292, 0.5, 0.5208, 0.5, 0.5208, 3.974e-08, 0.2083, 1.457e-08, 0.2083, 0.5, -2.186e-07, 0.5, -7.057e-15, 1.614e-08, 0.4792, -7.864e-10, 0.4792, 0.5, 0.2708, 0.5, 0.2708, 1.207e-10, 0.7292, 3.855e-08, 0.7292, 0.5, 0.5208, 0.5, 0.5208, 3.974e-08, 0.2083, 1.457e-08, 0.2083, 0.5, -2.186e-07, 0.5, -7.057e-15, 1.614e-08, 0.2083, 0.25, 0.2083, 0.5, -2.186e-07, 0.5, -1.093e-07, 0.25, 0.4792, 0.25, 0.4792, 0.5, 0.2708, 0.5, 0.2708, 0.25, 0.7292, 0.25, 0.7292, 0.5, 0.5208, 0.5, 0.5208, 0.25, 0.2083, 0.25, 0.2083, 0.5, -2.186e-07, 0.5, -1.093e-07, 0.25, 0.4792, 0.25, 0.4792, 0.5, 0.2708, 0.5, 0.2708, 0.25, 0.7292, 0.25, 0.7292, 0.5, 0.5208, 0.5, 0.5208, 0.25, 0.2083, 0.25, 0.2083, 0.5, -2.186e-07, 0.5, -1.093e-07, 0.25, 0.4792, 0.25, 0.4792, 0.5, 0.2708, 0.5, 0.2708, 0.25, 0.7292, 0.25, 0.7292, 0.5, 0.5208, 0.5, 0.5208, 0.25, 0.2083, 0.25, 0.2083, 0.5, -2.186e-07, 0.5, -1.093e-07, 0.25, 0.4792, 0.25, 0.4792, 0.5, 0.2708, 0.5, 0.2708, 0.25, 0.7292, 0.25, 0.7292, 0.5, 0.5208, 0.5, 0.5208, 0.25, 0.7292, 0.25, 0.7292, 0.5, 0.5208, 0.5, 0.5208, 0.25, 0.4792, 0.25, 0.4792, 0.5, 0.2708, 0.5, 0.2708, 0.25, 0.2083, 0.25, 0.2083, 0.5, -2.186e-07, 0.5, -1.093e-07, 0.25, 0.7292, 0.25, 0.7292, 0.5, 0.5208, 0.5, 0.5208, 0.25, 0.4792, 0.25, 0.4792, 0.5, 0.2708, 0.5, 0.2708, 0.25, 0.2083, 0.25, 0.2083, 0.5, -2.186e-07, 0.5, -1.093e-07, 0.25, 0.7292, 0.25, 0.7292, 0.5, 0.5208, 0.5, 0.5208, 0.25, 0.4792, 0.25, 0.4792, 0.5, 0.2708, 0.5, 0.2708, 0.25, 0.2083, 0.25, 0.2083, 0.5, -2.186e-07, 0.5, -1.093e-07, 0.25, 0.7292, 0.25, 0.7292, 0.5, 0.5208, 0.5, 0.5208, 0.25, 0.4792, 0.25, 0.4792, 0.5, 0.2708, 0.5, 0.2708, 0.25, 0.2083, 0.25, 0.2083, 0.5, -2.186e-07, 0.5, -1.093e-07, 0.25, 0.2083, 0.5, 0.2083, 0.75, -3.278e-07, 0.75, -2.186e-07, 0.5, 0.4792, 0.5, 0.4792, 0.75, 0.2708, 0.75, 0.2708, 0.5, 0.7292, 0.5, 0.7292, 0.75, 0.5208, 0.75, 0.5208, 0.5, 0.2083, 0.5, 0.2083, 0.75, -3.278e-07, 0.75, -2.186e-07, 0.5, 0.4792, 0.5, 0.4792, 0.75, 0.2708, 0.75, 0.2708, 0.5, 0.7292, 0.5, 0.7292, 0.75, 0.5208, 0.75, 0.5208, 0.5, 0.2083, 0.5, 0.2083, 0.75, -3.278e-07, 0.75, -2.186e-07, 0.5, 0.4792, 0.5, 0.4792, 0.75, 0.2708, 0.75, 0.2708, 0.5, 0.7292, 0.5, 0.7292, 0.75, 0.5208, 0.75, 0.5208, 0.5, 0.2083, 0.5, 0.2083, 0.75, -3.278e-07, 0.75, -2.186e-07, 0.5, 0.4792, 0.5, 0.4792, 0.75, 0.2708, 0.75, 0.2708, 0.5, 0.7292, 0.5, 0.7292, 0.75, 0.5208, 0.75, 0.5208, 0.5, 0.7292, 3.855e-08, 0.7292, 0.25, 0.5208, 0.25, 0.5208, 3.974e-08, 0.4792, -7.864e-10, 0.4792, 0.25, 0.2708, 0.25, 0.2708, 1.207e-10, 0.2083, 1.457e-08, 0.2083, 0.25, -1.093e-07, 0.25, -7.057e-15, 1.614e-08, 0.7292, 3.855e-08, 0.7292, 0.25, 0.5208, 0.25, 0.5208, 3.974e-08, 0.4792, -7.864e-10, 0.4792, 0.25, 0.2708, 0.25, 0.2708, 1.207e-10, 0.2083, 1.457e-08, 0.2083, 0.25, -1.093e-07, 0.25, -7.057e-15, 1.614e-08, 0.7292, 3.855e-08, 0.7292, 0.25, 0.5208, 0.25, 0.5208, 3.974e-08, 0.4792, -7.864e-10, 0.4792, 0.25, 0.2708, 0.25, 0.2708, 1.207e-10, 0.2083, 1.457e-08, 0.2083, 0.25, -1.093e-07, 0.25, -7.057e-15, 1.614e-08, 0.7292, 3.855e-08, 0.7292, 0.25, 0.5208, 0.25, 0.5208, 3.974e-08, 0.4792, -7.864e-10, 0.4792, 0.25, 0.2708, 0.25, 0.2708, 1.207e-10, 0.2083, 1.457e-08, 0.2083, 0.25, -1.093e-07, 0.25, -7.057e-15, 1.614e-08, 0.7292, 0.5, 0.7292, 0.75, 0.5208, 0.75, 0.5208, 0.5, 0.4792, 0.5, 0.4792, 0.75, 0.2708, 0.75, 0.2708, 0.5, 0.2083, 0.5, 0.2083, 0.75, -3.278e-07, 0.75, -2.186e-07, 0.5, 0.7292, 0.5, 0.7292, 0.75, 0.5208, 0.75, 0.5208, 0.5, 0.4792, 0.5, 0.4792, 0.75, 0.2708, 0.75, 0.2708, 0.5, 0.2083, 0.5, 0.2083, 0.75, -3.278e-07, 0.75, -2.186e-07, 0.5, 0.7292, 0.5, 0.7292, 0.75, 0.5208, 0.75, 0.5208, 0.5, 0.4792, 0.5, 0.4792, 0.75, 0.2708, 0.75, 0.2708, 0.5, 0.2083, 0.5, 0.2083, 0.75, -3.278e-07, 0.75, -2.186e-07, 0.5, 0.7292, 0.5, 0.7292, 0.75, 0.5208, 0.75, 0.5208, 0.5, 0.4792, 0.5, 0.4792, 0.75, 0.2708, 0.75, 0.2708, 0.5, 0.2083, 0.5, 0.2083, 0.75, -3.278e-07, 0.75, -2.186e-07, 0.5, 0.2083, 1.457e-08, 0.2083, 0.25, -1.093e-07, 0.25, -7.057e-15, 1.614e-08, 0.4792, -7.864e-10, 0.4792, 0.25, 0.2708, 0.25, 0.2708, 1.207e-10, 0.7292, 3.855e-08, 0.7292, 0.25, 0.5208, 0.25, 0.5208, 3.974e-08, 0.2083, 1.457e-08, 0.2083, 0.25, -1.093e-07, 0.25, -7.057e-15, 1.614e-08, 0.4792, -7.864e-10, 0.4792, 0.25, 0.2708, 0.25, 0.2708, 1.207e-10, 0.7292, 3.855e-08, 0.7292, 0.25, 0.5208, 0.25, 0.5208, 3.974e-08, 0.2083, 1.457e-08, 0.2083, 0.25, -1.093e-07, 0.25, -7.057e-15, 1.614e-08, 0.4792, -7.864e-10, 0.4792, 0.25, 0.2708, 0.25, 0.2708, 1.207e-10, 0.7292, 3.855e-08, 0.7292, 0.25, 0.5208, 0.25, 0.5208, 3.974e-08, 0.2083, 1.457e-08, 0.2083, 0.25, -1.093e-07, 0.25, -7.057e-15, 1.614e-08, 0.4792, -7.864e-10, 0.4792, 0.25, 0.2708, 0.25, 0.2708, 1.207e-10, 0.7292, 3.855e-08, 0.7292, 0.25, 0.5208, 0.25, 0.5208, 3.974e-08])
me_cylinder.materials.append(mat_railing)
me_cylinder.update()
me_cylinder_005 = bpy.data.meshes.new('Cylinder.005')
me_cylinder_005.from_pydata([(1.2, 0.025, -0.45), (-1.5, 0.025, -0.45), (-1.5, 0.025, 1.45), (1.2, 0.025, 1.45), (1.622, -0.3875, -0.55), (1.622, -0.3875, 1.35)], [], [(1, 2, 3, 0), (0, 3, 5, 4)])
_uv = me_cylinder_005.uv_layers.new(name='UVMap')
_uv.uv.foreach_set('vector', [0.0, 0.0, 1.0, 0.5, 1.0, 1.0, 0.0, 0.0, 0.0, 0.0, 1.0, 1.0, 1.0, 1.0, 0.0, 0.0])
me_cylinder_005.update()

# ---- objects
ob_walls = bpy.data.objects.new('Walls', me_plane_001)
ob_door = bpy.data.objects.new('Door', me_cube)
ob_ceiling = bpy.data.objects.new('Ceiling', me_plane_002)
ob_window = bpy.data.objects.new('Window', me_cube_001)
ob_railing = bpy.data.objects.new('Railing', me_cylinder)
ob_railing_colonly = bpy.data.objects.new('Railing-colonly', me_cylinder_005)

# ---- transforms, parenting, visibility, modifiers, constraints
ob_walls.location = (0.0, 0.0, 4.0)
ob_walls.scale = (2.5, 4.7, 1.0)
ob_door.location = (-2.475, 3.7, 1.1)
ob_door.scale = (0.025, 0.45, 1.1)
ob_ceiling.location = (0.0, 0.0, 4.0)
ob_ceiling.scale = (2.5, 4.7, 1.0)
ob_window.location = (0.0, -4.675, 2.5)
ob_window.scale = (1.5, 0.025, 0.5)
ob_railing.location = (-1.0, 2.8, 0.45)
ob_railing_colonly.location = (-1.0, 2.8, 0.45)

# ---- collection membership
col_collection.objects.link(ob_walls)
col_collection.objects.link(ob_door)
col_collection.objects.link(ob_ceiling)
col_collection.objects.link(ob_window)
col_collection.objects.link(ob_railing)
col_collection.objects.link(ob_railing_colonly)

# ---- scene / render settings (as saved in the file)
scene.frame_start = 1; scene.frame_end = 250; scene.frame_set(1)
scene.render.engine = 'BLENDER_EEVEE_NEXT'
bpy.context.view_layer.update()

# ---- added for rendering (the .blend has no active camera and no usable light): camera, sun
cam_auto = bpy.data.cameras.new('AutoCamera')
cam_auto.lens = 50.0
cam_auto.sensor_width = 36.0
cam_auto.clip_end = 1000.0
ob_auto_camera = bpy.data.objects.new('AutoCamera', cam_auto)
scene.collection.objects.link(ob_auto_camera)
ob_auto_camera.location = (10.5561, -12.6673, 10.3949)
ob_auto_camera.rotation_euler = (1.09748, -7.21219e-08, 0.694738)
scene.camera = ob_auto_camera
light_auto_sun = bpy.data.lights.new('AutoSun', 'SUN')
light_auto_sun.energy = 3.0
light_auto_sun.angle = 0.0523599
ob_auto_sun = bpy.data.objects.new('AutoSun', light_auto_sun)
scene.collection.objects.link(ob_auto_sun)
ob_auto_sun.rotation_euler = (0.872665, 0.174533, 0.523599)
bpy.context.view_layer.update()
